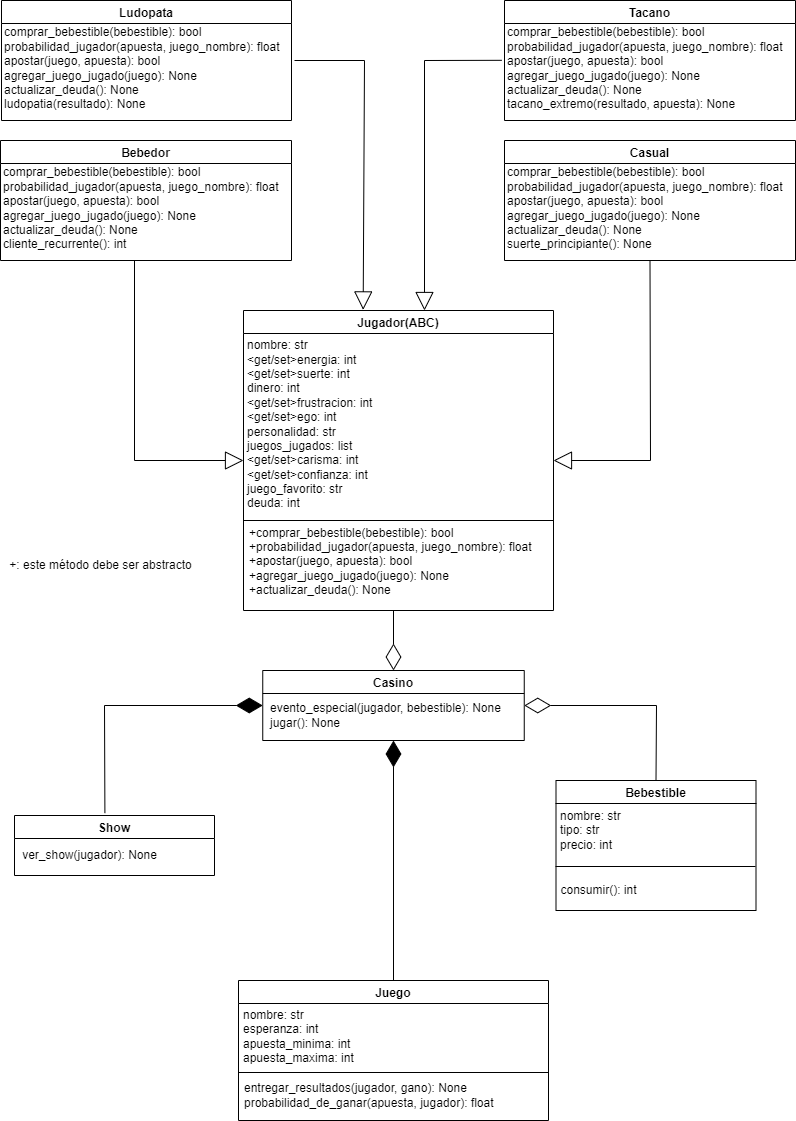

The diagram above was exported from draw.io. Its source (the exported page's mxGraphModel, read from the mxfile embedded in the PNG):
<mxGraphModel dx="1278" dy="571" grid="1" gridSize="10" guides="1" tooltips="1" connect="1" arrows="1" fold="1" page="1" pageScale="1" pageWidth="827" pageHeight="1169" math="0" shadow="0">
  <root>
    <mxCell id="0" />
    <mxCell id="1" parent="0" />
    <mxCell id="-Vz54fWUAco02z3IdDt9-5" value="Casino" style="swimlane;" vertex="1" parent="1">
      <mxGeometry x="278.25" y="690" width="261.5" height="70" as="geometry" />
    </mxCell>
    <mxCell id="-Vz54fWUAco02z3IdDt9-6" value="evento_especial(jugador, bebestible): None&lt;br&gt;jugar(): None" style="text;html=1;align=left;verticalAlign=middle;resizable=0;points=[];autosize=1;strokeColor=none;fillColor=none;" vertex="1" parent="-Vz54fWUAco02z3IdDt9-5">
      <mxGeometry x="5.75" y="30" width="250" height="30" as="geometry" />
    </mxCell>
    <mxCell id="-Vz54fWUAco02z3IdDt9-8" value="Show" style="swimlane;" vertex="1" parent="1">
      <mxGeometry x="30" y="835" width="200" height="60" as="geometry" />
    </mxCell>
    <mxCell id="-Vz54fWUAco02z3IdDt9-9" value="ver_show(jugador): None" style="text;html=1;align=center;verticalAlign=middle;resizable=0;points=[];autosize=1;strokeColor=none;fillColor=none;" vertex="1" parent="-Vz54fWUAco02z3IdDt9-8">
      <mxGeometry y="30" width="150" height="20" as="geometry" />
    </mxCell>
    <mxCell id="-Vz54fWUAco02z3IdDt9-11" value="Bebestible" style="swimlane;" vertex="1" parent="1">
      <mxGeometry x="571.5" y="800" width="200" height="130" as="geometry" />
    </mxCell>
    <mxCell id="-Vz54fWUAco02z3IdDt9-12" value="nombre: str&lt;br&gt;tipo: str&lt;br&gt;precio: int" style="text;html=1;align=left;verticalAlign=middle;resizable=0;points=[];autosize=1;strokeColor=none;fillColor=none;" vertex="1" parent="-Vz54fWUAco02z3IdDt9-11">
      <mxGeometry x="2.5" y="25" width="80" height="50" as="geometry" />
    </mxCell>
    <mxCell id="-Vz54fWUAco02z3IdDt9-14" value="consumir(): int" style="text;html=1;align=center;verticalAlign=middle;resizable=0;points=[];autosize=1;strokeColor=none;fillColor=none;" vertex="1" parent="-Vz54fWUAco02z3IdDt9-11">
      <mxGeometry x="-2.5" y="100" width="90" height="20" as="geometry" />
    </mxCell>
    <mxCell id="-Vz54fWUAco02z3IdDt9-13" value="" style="endArrow=none;html=1;rounded=0;" edge="1" parent="-Vz54fWUAco02z3IdDt9-11">
      <mxGeometry width="50" height="50" relative="1" as="geometry">
        <mxPoint x="-0.5" y="86" as="sourcePoint" />
        <mxPoint x="199.5" y="86" as="targetPoint" />
      </mxGeometry>
    </mxCell>
    <mxCell id="-Vz54fWUAco02z3IdDt9-15" value="Jugador(ABC)" style="swimlane;" vertex="1" parent="1">
      <mxGeometry x="259" y="330" width="310" height="300" as="geometry" />
    </mxCell>
    <mxCell id="-Vz54fWUAco02z3IdDt9-16" value="nombre: str&lt;br&gt;&amp;lt;get/set&amp;gt;energia: int&lt;br&gt;&amp;lt;get/set&amp;gt;suerte: int&lt;br&gt;dinero: int&lt;br&gt;&amp;lt;get/set&amp;gt;frustracion: int&lt;br&gt;&amp;lt;get/set&amp;gt;ego: int&lt;br&gt;personalidad: str&lt;br&gt;juegos_jugados: list&lt;br&gt;&amp;lt;get/set&amp;gt;carisma: int&lt;br&gt;&amp;lt;get/set&amp;gt;confianza: int&lt;br&gt;juego_favorito: str&lt;br&gt;deuda: int" style="text;html=1;align=left;verticalAlign=middle;resizable=0;points=[];autosize=1;strokeColor=none;fillColor=none;" vertex="1" parent="-Vz54fWUAco02z3IdDt9-15">
      <mxGeometry x="2" y="29" width="140" height="170" as="geometry" />
    </mxCell>
    <mxCell id="-Vz54fWUAco02z3IdDt9-18" value="+comprar_bebestible(bebestible): bool&lt;br&gt;+probabilidad_jugador(apuesta, juego_nombre): float&lt;br&gt;+apostar(juego, apuesta): bool&lt;br&gt;+agregar_juego_jugado(juego): None&lt;br&gt;+actualizar_deuda(): None" style="text;html=1;align=left;verticalAlign=middle;resizable=0;points=[];autosize=1;strokeColor=none;fillColor=none;" vertex="1" parent="-Vz54fWUAco02z3IdDt9-15">
      <mxGeometry x="4" y="211" width="300" height="80" as="geometry" />
    </mxCell>
    <mxCell id="-Vz54fWUAco02z3IdDt9-19" value="" style="endArrow=none;html=1;rounded=0;" edge="1" parent="1">
      <mxGeometry width="50" height="50" relative="1" as="geometry">
        <mxPoint x="259" y="540" as="sourcePoint" />
        <mxPoint x="569" y="540" as="targetPoint" />
      </mxGeometry>
    </mxCell>
    <mxCell id="-Vz54fWUAco02z3IdDt9-20" value="Ludopata" style="swimlane;" vertex="1" parent="1">
      <mxGeometry x="17" y="20" width="290" height="120" as="geometry" />
    </mxCell>
    <mxCell id="-Vz54fWUAco02z3IdDt9-21" value="comprar_bebestible(bebestible): bool&lt;br&gt;probabilidad_jugador(apuesta, juego_nombre): float&lt;br&gt;apostar(juego, apuesta): bool&lt;br&gt;agregar_juego_jugado(juego): None&lt;br&gt;actualizar_deuda(): None&lt;br&gt;ludopatia(resultado): None" style="text;html=1;align=left;verticalAlign=middle;resizable=0;points=[];autosize=1;strokeColor=none;fillColor=none;" vertex="1" parent="-Vz54fWUAco02z3IdDt9-20">
      <mxGeometry x="1" y="23" width="290" height="90" as="geometry" />
    </mxCell>
    <mxCell id="-Vz54fWUAco02z3IdDt9-22" value="Tacano" style="swimlane;" vertex="1" parent="1">
      <mxGeometry x="520" y="20" width="291" height="120" as="geometry" />
    </mxCell>
    <mxCell id="-Vz54fWUAco02z3IdDt9-23" value="comprar_bebestible(bebestible): bool&lt;br&gt;probabilidad_jugador(apuesta, juego_nombre): float&lt;br&gt;apostar(juego, apuesta): bool&lt;br&gt;agregar_juego_jugado(juego): None&lt;br&gt;actualizar_deuda(): None&lt;br&gt;tacano_extremo(resultado, apuesta): None" style="text;html=1;align=left;verticalAlign=middle;resizable=0;points=[];autosize=1;strokeColor=none;fillColor=none;" vertex="1" parent="-Vz54fWUAco02z3IdDt9-22">
      <mxGeometry x="1" y="23" width="290" height="90" as="geometry" />
    </mxCell>
    <mxCell id="-Vz54fWUAco02z3IdDt9-24" value="Bebedor" style="swimlane;" vertex="1" parent="1">
      <mxGeometry x="16" y="160" width="291" height="120" as="geometry" />
    </mxCell>
    <mxCell id="-Vz54fWUAco02z3IdDt9-25" value="comprar_bebestible(bebestible): bool&lt;br&gt;probabilidad_jugador(apuesta, juego_nombre): float&lt;br&gt;apostar(juego, apuesta): bool&lt;br&gt;agregar_juego_jugado(juego): None&lt;br&gt;actualizar_deuda(): None&lt;br&gt;cliente_recurrente(): int" style="text;html=1;align=left;verticalAlign=middle;resizable=0;points=[];autosize=1;strokeColor=none;fillColor=none;" vertex="1" parent="-Vz54fWUAco02z3IdDt9-24">
      <mxGeometry x="1" y="23" width="290" height="90" as="geometry" />
    </mxCell>
    <mxCell id="-Vz54fWUAco02z3IdDt9-26" value="Casual" style="swimlane;" vertex="1" parent="1">
      <mxGeometry x="520" y="160" width="291" height="120" as="geometry" />
    </mxCell>
    <mxCell id="-Vz54fWUAco02z3IdDt9-27" value="comprar_bebestible(bebestible): bool&lt;br&gt;probabilidad_jugador(apuesta, juego_nombre): float&lt;br&gt;apostar(juego, apuesta): bool&lt;br&gt;agregar_juego_jugado(juego): None&lt;br&gt;actualizar_deuda(): None&lt;br&gt;suerte_principiante(): None" style="text;html=1;align=left;verticalAlign=middle;resizable=0;points=[];autosize=1;strokeColor=none;fillColor=none;" vertex="1" parent="-Vz54fWUAco02z3IdDt9-26">
      <mxGeometry x="1" y="23" width="290" height="90" as="geometry" />
    </mxCell>
    <mxCell id="-Vz54fWUAco02z3IdDt9-29" value="Juego" style="swimlane;" vertex="1" parent="1">
      <mxGeometry x="254" y="1000" width="310" height="140" as="geometry" />
    </mxCell>
    <mxCell id="-Vz54fWUAco02z3IdDt9-30" value="nombre: str&lt;br&gt;esperanza: int&lt;br&gt;apuesta_minima: int&lt;br&gt;apuesta_maxima: int" style="text;html=1;align=left;verticalAlign=middle;resizable=0;points=[];autosize=1;strokeColor=none;fillColor=none;" vertex="1" parent="-Vz54fWUAco02z3IdDt9-29">
      <mxGeometry x="3" y="26" width="130" height="60" as="geometry" />
    </mxCell>
    <mxCell id="-Vz54fWUAco02z3IdDt9-31" value="entregar_resultados(jugador, gano): None&lt;br&gt;probabilidad_de_ganar(apuesta, jugador): float" style="text;html=1;align=left;verticalAlign=middle;resizable=0;points=[];autosize=1;strokeColor=none;fillColor=none;" vertex="1" parent="-Vz54fWUAco02z3IdDt9-29">
      <mxGeometry x="4" y="100" width="270" height="30" as="geometry" />
    </mxCell>
    <mxCell id="-Vz54fWUAco02z3IdDt9-32" value="" style="endArrow=none;html=1;rounded=0;" edge="1" parent="1">
      <mxGeometry width="50" height="50" relative="1" as="geometry">
        <mxPoint x="254" y="1092" as="sourcePoint" />
        <mxPoint x="564" y="1092" as="targetPoint" />
      </mxGeometry>
    </mxCell>
    <mxCell id="-Vz54fWUAco02z3IdDt9-33" value="" style="endArrow=block;endSize=16;endFill=0;html=1;rounded=0;entryX=0;entryY=0.5;entryDx=0;entryDy=0;" edge="1" parent="1" target="-Vz54fWUAco02z3IdDt9-15">
      <mxGeometry width="160" relative="1" as="geometry">
        <mxPoint x="150" y="280" as="sourcePoint" />
        <mxPoint x="260" y="500" as="targetPoint" />
        <Array as="points">
          <mxPoint x="150" y="480" />
        </Array>
      </mxGeometry>
    </mxCell>
    <mxCell id="-Vz54fWUAco02z3IdDt9-34" value="" style="endArrow=block;endSize=16;endFill=0;html=1;rounded=0;entryX=1;entryY=0.5;entryDx=0;entryDy=0;exitX=0.5;exitY=1;exitDx=0;exitDy=0;" edge="1" parent="1" source="-Vz54fWUAco02z3IdDt9-26" target="-Vz54fWUAco02z3IdDt9-15">
      <mxGeometry width="160" relative="1" as="geometry">
        <mxPoint x="160" y="290" as="sourcePoint" />
        <mxPoint x="269" y="490" as="targetPoint" />
        <Array as="points">
          <mxPoint x="666" y="480" />
        </Array>
      </mxGeometry>
    </mxCell>
    <mxCell id="-Vz54fWUAco02z3IdDt9-35" value="" style="endArrow=block;endSize=16;endFill=0;html=1;rounded=0;entryX=0.386;entryY=-0.002;entryDx=0;entryDy=0;entryPerimeter=0;" edge="1" parent="1" target="-Vz54fWUAco02z3IdDt9-15">
      <mxGeometry width="160" relative="1" as="geometry">
        <mxPoint x="310" y="80" as="sourcePoint" />
        <mxPoint x="269" y="490" as="targetPoint" />
        <Array as="points">
          <mxPoint x="380" y="80" />
        </Array>
      </mxGeometry>
    </mxCell>
    <mxCell id="-Vz54fWUAco02z3IdDt9-36" value="" style="endArrow=block;endSize=16;endFill=0;html=1;rounded=0;exitX=-0.013;exitY=0.409;exitDx=0;exitDy=0;exitPerimeter=0;" edge="1" parent="1" source="-Vz54fWUAco02z3IdDt9-23">
      <mxGeometry width="160" relative="1" as="geometry">
        <mxPoint x="320" y="90" as="sourcePoint" />
        <mxPoint x="440" y="330" as="targetPoint" />
        <Array as="points">
          <mxPoint x="440" y="80" />
        </Array>
      </mxGeometry>
    </mxCell>
    <mxCell id="-Vz54fWUAco02z3IdDt9-37" value="" style="endArrow=diamondThin;endFill=0;endSize=24;html=1;rounded=0;entryX=0.5;entryY=0;entryDx=0;entryDy=0;" edge="1" parent="1" target="-Vz54fWUAco02z3IdDt9-5">
      <mxGeometry width="160" relative="1" as="geometry">
        <mxPoint x="409" y="630" as="sourcePoint" />
        <mxPoint x="480" y="620" as="targetPoint" />
      </mxGeometry>
    </mxCell>
    <mxCell id="-Vz54fWUAco02z3IdDt9-38" value="" style="endArrow=diamondThin;endFill=1;endSize=24;html=1;rounded=0;exitX=0.5;exitY=0;exitDx=0;exitDy=0;entryX=0.5;entryY=1;entryDx=0;entryDy=0;" edge="1" parent="1" source="-Vz54fWUAco02z3IdDt9-29" target="-Vz54fWUAco02z3IdDt9-5">
      <mxGeometry width="160" relative="1" as="geometry">
        <mxPoint x="320" y="920" as="sourcePoint" />
        <mxPoint x="280" y="880" as="targetPoint" />
      </mxGeometry>
    </mxCell>
    <mxCell id="-Vz54fWUAco02z3IdDt9-39" value="" style="endArrow=diamondThin;endFill=0;endSize=24;html=1;rounded=0;exitX=0.5;exitY=0;exitDx=0;exitDy=0;entryX=1;entryY=0.5;entryDx=0;entryDy=0;" edge="1" parent="1" source="-Vz54fWUAco02z3IdDt9-11" target="-Vz54fWUAco02z3IdDt9-5">
      <mxGeometry width="160" relative="1" as="geometry">
        <mxPoint x="320" y="820" as="sourcePoint" />
        <mxPoint x="590" y="680" as="targetPoint" />
        <Array as="points">
          <mxPoint x="672" y="725" />
        </Array>
      </mxGeometry>
    </mxCell>
    <mxCell id="-Vz54fWUAco02z3IdDt9-42" value="" style="endArrow=diamondThin;endFill=1;endSize=24;html=1;rounded=0;exitX=0.452;exitY=-0.04;exitDx=0;exitDy=0;exitPerimeter=0;entryX=0;entryY=0.5;entryDx=0;entryDy=0;" edge="1" parent="1" source="-Vz54fWUAco02z3IdDt9-8" target="-Vz54fWUAco02z3IdDt9-5">
      <mxGeometry width="160" relative="1" as="geometry">
        <mxPoint x="320" y="820" as="sourcePoint" />
        <mxPoint x="480" y="820" as="targetPoint" />
        <Array as="points">
          <mxPoint x="120" y="725" />
        </Array>
      </mxGeometry>
    </mxCell>
    <mxCell id="-Vz54fWUAco02z3IdDt9-43" value="+: este método debe ser abstracto" style="text;html=1;align=center;verticalAlign=middle;resizable=0;points=[];autosize=1;strokeColor=none;fillColor=none;" vertex="1" parent="1">
      <mxGeometry x="16" y="575" width="200" height="20" as="geometry" />
    </mxCell>
  </root>
</mxGraphModel>